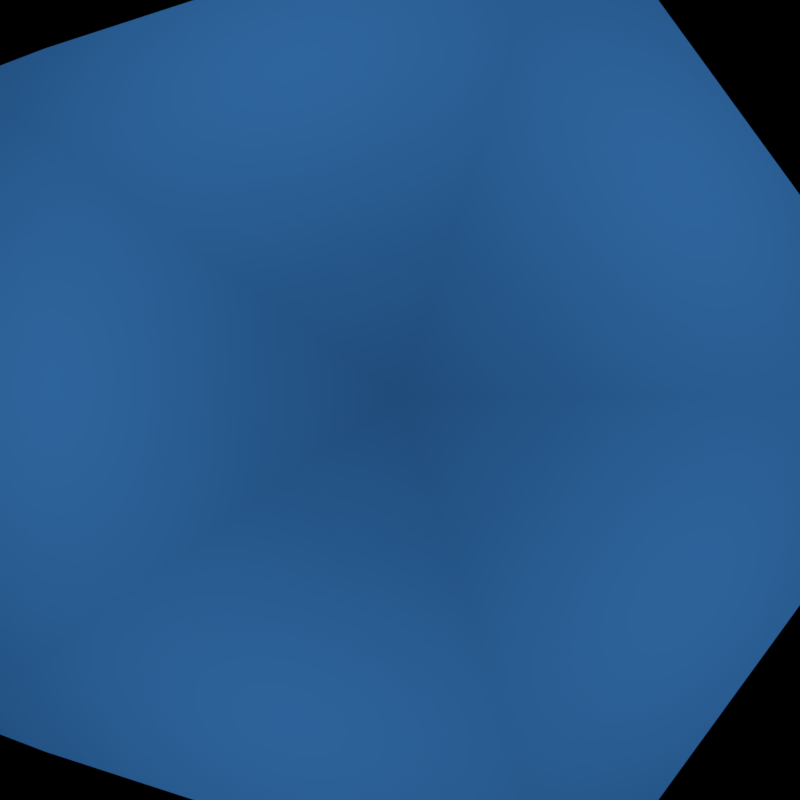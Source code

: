 # Source: crystal_cluster3.blend  (saved by Blender 2.79.0; exported with 4.5.12 LTS)
import bpy
from mathutils import Matrix  # noqa: F401  (used for matrix-valued properties, if any)

bpy.ops.wm.read_factory_settings(use_empty=True)
scene = bpy.context.scene
scene.name = 'Scene'

# ---- collections
col_collection_1 = bpy.data.collections.new('Collection 1'); scene.collection.children.link(col_collection_1)

# ---- materials (node trees are filled in below, after node groups)
mat_material_001 = bpy.data.materials.new('Material.001')
mat_material_001.alpha_threshold = 0.0
mat_material_001.roughness = 0.5

# ---- material node trees
mat_material_001.use_nodes = True; mat_material_001.node_tree.nodes.clear()
_N = mat_material_001.node_tree.nodes; _L = mat_material_001.node_tree.links
n0 = _N.new('ShaderNodeOutputMaterial'); n0.name = 'Material Output'; n0.location = (300, 300)
n1 = _N.new('ShaderNodeBsdfDiffuse'); n1.name = 'Diffuse BSDF'; n1.location = (596, 210)
n1.inputs[0].default_value = (0.05919, 0.4237, 1.0, 1.0)
n2 = _N.new('ShaderNodeMixShader'); n2.name = 'Mix Shader'; n2.location = (2, 218)
n3 = _N.new('ShaderNodeBsdfTranslucent'); n3.name = 'Translucent BSDF'; n3.location = (-283, 362)
n3.inputs[0].default_value = (0.6362, 0.6865, 0.9405, 1.0)
n4 = _N.new('ShaderNodeBsdfAnisotropic'); n4.name = 'Glossy BSDF'; n4.location = (519, 379)
n4.distribution = 'GGX'
n4.inputs[0].default_value = (0.8, 0.1964, 0.2266, 1.0)
n4.inputs[1].default_value = 0.0
n5 = _N.new('ShaderNodeMixShader'); n5.name = 'Mix Shader.001'; n5.location = (762, 347)
n5.inputs[0].default_value = 0.6909
_L.new(n3.outputs[0], n2.inputs[1])
_L.new(n1.outputs[0], n2.inputs[2])
_L.new(n4.outputs[0], n5.inputs[1])
_L.new(n2.outputs[0], n5.inputs[2])
_L.new(n5.outputs[0], n0.inputs[0])
n0.is_active_output = True

# ---- world
world_world = bpy.data.worlds.new('World'); scene.world = world_world
world_world.use_nodes = True; world_world.node_tree.nodes.clear()
_N = world_world.node_tree.nodes; _L = world_world.node_tree.links
n0 = _N.new('ShaderNodeOutputWorld'); n0.name = 'World Output'; n0.location = (300, 300)
n0.is_active_output = True
world_world.color = (0.05088, 0.05088, 0.05088)
world_world.use_sun_shadow = False
world_world.sun_shadow_jitter_overblur = 0.0
world_world.cycles.sampling_method = 'MANUAL'

# ---- cameras
cam_camera = bpy.data.cameras.new('Camera')
cam_camera.clip_end = 100.0
cam_camera.lens = 35.0
cam_camera.sensor_width = 32.0
cam_camera.sensor_height = 18.0
cam_camera.ortho_scale = 7.314
cam_camera.dof.focus_distance = 0.0

# ---- lights
light_lamp = bpy.data.lights.new('Lamp', 'POINT')
light_lamp.color = (0.1552, 0.6121, 1.0)
light_lamp.transmission_factor = 0.0
light_lamp.cutoff_distance = 30.0
light_lamp.energy = 100.0
light_lamp.shadow_buffer_clip_start = 1.001
light_lamp.shadow_soft_size = 0.1
light_lamp.shadow_maximum_resolution = 0.006
light_lamp.use_absolute_resolution = True

# ---- meshes
me_icosphere = bpy.data.meshes.new('Icosphere')
me_icosphere.from_pydata([(0.0, 0.0, -1.0), (0.7236, -0.5257, -0.4472), (-0.2764, -0.8506, -0.4472), (-0.8944, 0.0, -0.4472), (-0.2764, 0.8506, -0.4472), (0.7236, 0.5257, -0.4472), (0.2764, -0.8506, 0.4472), (-0.7236, -0.5257, 0.4472), (-0.7236, 0.5257, 0.4472), (0.2764, 0.8506, 0.4472), (0.8944, 0.0, 0.4472), (0.0, 0.0, 1.0)], [], [(0, 1, 2), (1, 0, 5), (0, 2, 3), (0, 3, 4), (0, 4, 5), (1, 5, 10), (2, 1, 6), (3, 2, 7), (4, 3, 8), (5, 4, 9), (1, 10, 6), (2, 6, 7), (3, 7, 8), (4, 8, 9), (5, 9, 10), (6, 10, 11), (7, 6, 11), (8, 7, 11), (9, 8, 11), (10, 9, 11)])
me_icosphere.materials.append(mat_material_001)
me_icosphere.use_remesh_preserve_volume = False
me_icosphere.use_remesh_preserve_attributes = False
me_icosphere.use_mirror_vertex_groups = False
me_icosphere.update()

# ---- objects
ob_icosphere = bpy.data.objects.new('Icosphere', me_icosphere)
ob_lamp = bpy.data.objects.new('Lamp', light_lamp)
ob_camera = bpy.data.objects.new('Camera', cam_camera)

# ---- transforms, parenting, visibility, modifiers, constraints
ob_icosphere.location = (0.0, 0.0, 0.0)
ob_icosphere.scale = (2.114, 2.114, 2.114)
ob_icosphere.lineart.crease_threshold = 0.0
_m = ob_icosphere.modifiers.new('Subsurf', 'SUBSURF')
_m.uv_smooth = 'PRESERVE_CORNERS'
_m.subdivision_type = 'SIMPLE'
_m.levels = 3
_m.render_levels = 3
_m.show_only_control_edges = False
_m = ob_icosphere.modifiers.new('Displace', 'DISPLACE')
_m.mid_level = 0.904
_m.strength = 0.5
ob_lamp.location = (-0.006089, 0.04888, -0.04514)
ob_lamp.rotation_euler = (0.6503, 0.05522, 1.866)
ob_lamp.lock_rotations_4d = False
ob_lamp.empty_display_type = 'ARROWS'
ob_lamp.color = (0.0, 0.0, 0.0, 0.0)
ob_lamp.lineart.crease_threshold = 0.0
ob_camera.location = (0.0, 0.0, 4.183)
ob_camera.lock_rotations_4d = False
ob_camera.empty_display_type = 'ARROWS'
ob_camera.color = (0.0, 0.0, 0.0, 0.0)
ob_camera.display_type = 'WIRE'
ob_camera.lineart.crease_threshold = 0.0

# ---- collection membership
col_collection_1.objects.link(ob_icosphere)
col_collection_1.objects.link(ob_lamp)
col_collection_1.objects.link(ob_camera)

# ---- scene / render settings (as saved in the file)
scene.camera = ob_camera
scene.frame_start = 1; scene.frame_end = 250; scene.frame_set(1)
scene.render.engine = 'CYCLES'
scene.render.resolution_x = 512
scene.render.resolution_y = 512
scene.render.dither_intensity = 0.0
scene.render.film_transparent = True
scene.cycles.use_denoising = False
scene.cycles.samples = 576
scene.cycles.sampling_pattern = 'TABULATED_SOBOL'
scene.cycles.use_adaptive_sampling = False
scene.cycles.use_light_tree = False
scene.cycles.caustics_reflective = False
scene.cycles.caustics_refractive = False
scene.cycles.blur_glossy = 0.0
scene.cycles.max_bounces = 8
scene.cycles.diffuse_bounces = 0
scene.cycles.glossy_bounces = 1
scene.cycles.transmission_bounces = 2
scene.cycles.sample_clamp_indirect = 0.0
scene.view_settings.view_transform = 'Standard'
bpy.context.view_layer.update()

